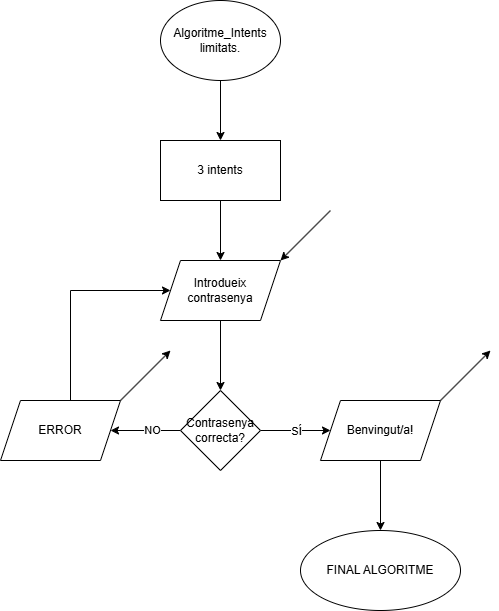

The diagram above was exported from draw.io. Its source (the exported page's mxGraphModel, read from the mxfile embedded in the PNG):
<mxGraphModel dx="1042" dy="562" grid="1" gridSize="10" guides="1" tooltips="1" connect="1" arrows="1" fold="1" page="1" pageScale="1" pageWidth="827" pageHeight="1169" math="0" shadow="0">
  <root>
    <mxCell id="0" />
    <mxCell id="1" parent="0" />
    <mxCell id="XR28jp1ofaXpKp3manFE-8" value="" style="edgeStyle=orthogonalEdgeStyle;rounded=0;orthogonalLoop=1;jettySize=auto;html=1;" parent="1" source="XR28jp1ofaXpKp3manFE-1" target="XR28jp1ofaXpKp3manFE-6" edge="1">
      <mxGeometry relative="1" as="geometry" />
    </mxCell>
    <mxCell id="XR28jp1ofaXpKp3manFE-1" value="Algoritme_Intents limitats." style="ellipse;whiteSpace=wrap;html=1;" parent="1" vertex="1">
      <mxGeometry x="320" y="40" width="120" height="80" as="geometry" />
    </mxCell>
    <mxCell id="XR28jp1ofaXpKp3manFE-11" value="" style="edgeStyle=orthogonalEdgeStyle;rounded=0;orthogonalLoop=1;jettySize=auto;html=1;" parent="1" source="XR28jp1ofaXpKp3manFE-2" target="XR28jp1ofaXpKp3manFE-10" edge="1">
      <mxGeometry relative="1" as="geometry" />
    </mxCell>
    <mxCell id="XR28jp1ofaXpKp3manFE-2" value="Introdueix contrasenya" style="shape=parallelogram;perimeter=parallelogramPerimeter;whiteSpace=wrap;html=1;fixedSize=1;" parent="1" vertex="1">
      <mxGeometry x="320" y="300" width="120" height="60" as="geometry" />
    </mxCell>
    <mxCell id="XR28jp1ofaXpKp3manFE-5" value="" style="endArrow=none;html=1;rounded=0;endFill=0;startArrow=classic;startFill=1;" parent="1" edge="1">
      <mxGeometry width="50" height="50" relative="1" as="geometry">
        <mxPoint x="440" y="300" as="sourcePoint" />
        <mxPoint x="490" y="250" as="targetPoint" />
      </mxGeometry>
    </mxCell>
    <mxCell id="XR28jp1ofaXpKp3manFE-9" value="" style="edgeStyle=orthogonalEdgeStyle;rounded=0;orthogonalLoop=1;jettySize=auto;html=1;" parent="1" source="XR28jp1ofaXpKp3manFE-6" target="XR28jp1ofaXpKp3manFE-2" edge="1">
      <mxGeometry relative="1" as="geometry" />
    </mxCell>
    <mxCell id="XR28jp1ofaXpKp3manFE-6" value="3 intents" style="whiteSpace=wrap;html=1;" parent="1" vertex="1">
      <mxGeometry x="320" y="180" width="120" height="60" as="geometry" />
    </mxCell>
    <mxCell id="XR28jp1ofaXpKp3manFE-23" value="" style="edgeStyle=orthogonalEdgeStyle;rounded=0;orthogonalLoop=1;jettySize=auto;html=1;" parent="1" source="XR28jp1ofaXpKp3manFE-10" target="XR28jp1ofaXpKp3manFE-22" edge="1">
      <mxGeometry relative="1" as="geometry" />
    </mxCell>
    <mxCell id="f09PvJr0_V56IRIYLIxO-9" value="SÍ" style="edgeLabel;html=1;align=center;verticalAlign=middle;resizable=0;points=[];" parent="XR28jp1ofaXpKp3manFE-23" vertex="1" connectable="0">
      <mxGeometry x="0.0057" relative="1" as="geometry">
        <mxPoint as="offset" />
      </mxGeometry>
    </mxCell>
    <mxCell id="XR28jp1ofaXpKp3manFE-28" value="" style="edgeStyle=orthogonalEdgeStyle;rounded=0;orthogonalLoop=1;jettySize=auto;html=1;" parent="1" source="XR28jp1ofaXpKp3manFE-10" target="XR28jp1ofaXpKp3manFE-27" edge="1">
      <mxGeometry relative="1" as="geometry" />
    </mxCell>
    <mxCell id="f09PvJr0_V56IRIYLIxO-8" value="NO" style="edgeLabel;html=1;align=center;verticalAlign=middle;resizable=0;points=[];" parent="XR28jp1ofaXpKp3manFE-28" vertex="1" connectable="0">
      <mxGeometry x="-0.1771" y="-1" relative="1" as="geometry">
        <mxPoint as="offset" />
      </mxGeometry>
    </mxCell>
    <mxCell id="XR28jp1ofaXpKp3manFE-10" value="Contrasenya correcta?" style="rhombus;whiteSpace=wrap;html=1;" parent="1" vertex="1">
      <mxGeometry x="340" y="430" width="80" height="80" as="geometry" />
    </mxCell>
    <mxCell id="XR28jp1ofaXpKp3manFE-25" value="" style="edgeStyle=orthogonalEdgeStyle;rounded=0;orthogonalLoop=1;jettySize=auto;html=1;" parent="1" source="XR28jp1ofaXpKp3manFE-22" target="XR28jp1ofaXpKp3manFE-24" edge="1">
      <mxGeometry relative="1" as="geometry" />
    </mxCell>
    <mxCell id="XR28jp1ofaXpKp3manFE-22" value="Benvingut/a!" style="shape=parallelogram;perimeter=parallelogramPerimeter;whiteSpace=wrap;html=1;fixedSize=1;" parent="1" vertex="1">
      <mxGeometry x="480" y="440" width="120" height="60" as="geometry" />
    </mxCell>
    <mxCell id="XR28jp1ofaXpKp3manFE-24" value="FINAL ALGORITME" style="ellipse;whiteSpace=wrap;html=1;" parent="1" vertex="1">
      <mxGeometry x="460" y="570" width="160" height="80" as="geometry" />
    </mxCell>
    <mxCell id="XR28jp1ofaXpKp3manFE-26" value="" style="endArrow=classic;html=1;rounded=0;" parent="1" edge="1">
      <mxGeometry width="50" height="50" relative="1" as="geometry">
        <mxPoint x="600" y="440" as="sourcePoint" />
        <mxPoint x="650" y="390" as="targetPoint" />
      </mxGeometry>
    </mxCell>
    <mxCell id="XR28jp1ofaXpKp3manFE-31" value="" style="edgeStyle=orthogonalEdgeStyle;rounded=0;orthogonalLoop=1;jettySize=auto;html=1;entryX=0;entryY=0.5;entryDx=0;entryDy=0;" parent="1" source="XR28jp1ofaXpKp3manFE-27" target="XR28jp1ofaXpKp3manFE-2" edge="1">
      <mxGeometry relative="1" as="geometry">
        <mxPoint x="220" y="360" as="targetPoint" />
        <Array as="points">
          <mxPoint x="230" y="330" />
        </Array>
      </mxGeometry>
    </mxCell>
    <mxCell id="XR28jp1ofaXpKp3manFE-27" value="ERROR" style="shape=parallelogram;perimeter=parallelogramPerimeter;whiteSpace=wrap;html=1;fixedSize=1;" parent="1" vertex="1">
      <mxGeometry x="160" y="440" width="120" height="60" as="geometry" />
    </mxCell>
    <mxCell id="XR28jp1ofaXpKp3manFE-29" value="" style="endArrow=classic;html=1;rounded=0;" parent="1" edge="1">
      <mxGeometry width="50" height="50" relative="1" as="geometry">
        <mxPoint x="280" y="440" as="sourcePoint" />
        <mxPoint x="330" y="390" as="targetPoint" />
      </mxGeometry>
    </mxCell>
  </root>
</mxGraphModel>